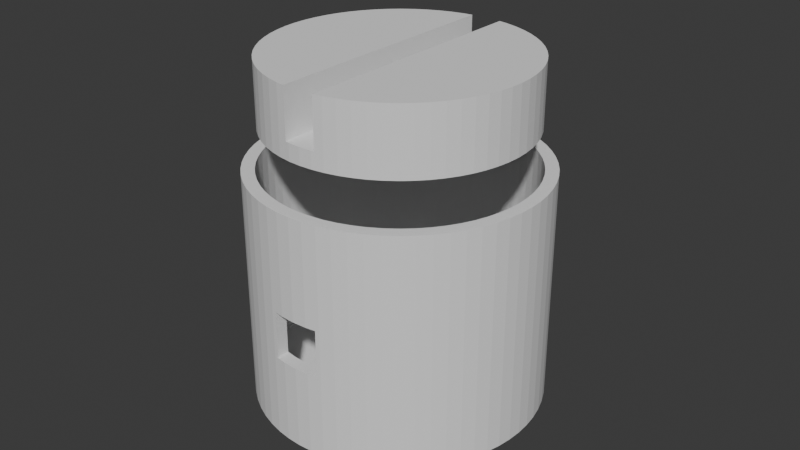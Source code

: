# Source: CoCoPlatformOutside.blend  (saved by Blender 4.1.24; exported with 4.5.12 LTS)
import bpy
from mathutils import Matrix  # noqa: F401  (used for matrix-valued properties, if any)

bpy.ops.wm.read_factory_settings(use_empty=True)
scene = bpy.context.scene
scene.name = 'Scene'

# ---- collections
col_collection = bpy.data.collections.new('Collection'); scene.collection.children.link(col_collection)

# ---- world
world_world = bpy.data.worlds.new('World'); scene.world = world_world
world_world.use_nodes = True; world_world.node_tree.nodes.clear()
_N = world_world.node_tree.nodes; _L = world_world.node_tree.links
n0 = _N.new('ShaderNodeOutputWorld'); n0.name = 'World Output'; n0.location = (300, 300)
n1 = _N.new('ShaderNodeBackground'); n1.name = 'Background'; n1.location = (10, 300)
n1.inputs[0].default_value = (0.05088, 0.05088, 0.05088, 1.0)
_L.new(n1.outputs[0], n0.inputs[0])
n0.is_active_output = True
world_world.color = (0.05088, 0.05088, 0.05088)
world_world.use_sun_shadow = False
world_world.sun_shadow_jitter_overblur = 0.0

# ---- meshes
me_004 = bpy.data.meshes.new('円柱.004')
me_004.from_pydata([(0.0, 0.015, 0.003), (0.00574, 0.01386, -0.003), (0.008334, 0.01247, -0.003), (0.01061, 0.01061, -0.003), (0.01247, 0.008334, -0.003), (0.01386, 0.00574, -0.003), (-0.0042, 0.0042, 0.001), (-0.0042, -0.0042, 0.001), (-0.0042, -0.0042, -0.003), (-0.0042, 0.0042, -0.003), (0.0042, -0.0042, 0.001), (0.01386, -0.00574, -0.003), (0.0042, 0.0042, 0.001), (0.0042, -0.0042, -0.003), (0.01247, -0.008334, -0.003), (0.0042, 0.0042, -0.003), (0.00084, 0.0042, 0.001), (0.01061, -0.01061, -0.003), (0.008334, -0.01247, -0.003), (-0.00084, -0.0042, 0.001), (0.00574, -0.01386, -0.003), (0.0, -0.015, 0.003), (-0.00574, -0.01386, -0.003), (-0.008334, -0.01247, -0.003), (-0.01061, -0.01061, -0.003), (-0.01247, -0.008334, -0.003), (-0.01386, -0.00574, -0.003), (-0.01386, 0.00574, -0.003), (-0.01247, 0.008334, -0.003), (-0.01061, 0.01061, -0.003), (-0.008334, 0.01247, -0.003), (-0.00574, 0.01386, -0.003), (0.0, 0.015, 0.001), (0.002926, 0.01471, 0.001), (0.0042, 0.01433, 0.001), (0.0042, 0.01433, -0.003), (0.01433, 0.0042, 0.001), (0.01471, 0.002926, 0.001), (0.01433, 0.0042, -0.003), (0.015, 0.0, 0.001), (0.01471, -0.002926, 0.001), (0.01433, -0.0042, 0.001), (0.01433, -0.0042, -0.003), (0.0042, -0.01433, 0.001), (0.0042, -0.01433, -0.003), (0.002926, -0.01471, 0.001), (0.0, -0.015, 0.001), (-0.002926, -0.01471, 0.001), (-0.0042, -0.01433, 0.001), (-0.0042, -0.01433, -0.003), (-0.01433, -0.0042, 0.001), (-0.01433, -0.0042, -0.003), (-0.01471, -0.002926, 0.001), (-0.015, 0.0, 0.001), (-0.01471, 0.002926, 0.001), (-0.01433, 0.0042, 0.001), (-0.01433, 0.0042, -0.003), (-0.0042, 0.01433, 0.001), (-0.0042, 0.01433, -0.003), (-0.002926, 0.01471, 0.001), (9.456e-09, 0.015, 0.003), (9.456e-09, 0.015, 0.003), (0.002926, 0.01471, 0.003), (0.00574, 0.01386, 0.003), (0.008334, 0.01247, 0.003), (0.01061, 0.01061, 0.003), (0.01247, 0.008334, 0.003), (0.01386, 0.00574, 0.003), (0.01471, 0.002926, 0.003), (0.015, 0.0, 0.003), (0.01471, -0.002926, 0.003), (0.01386, -0.00574, 0.003), (0.01247, -0.008334, 0.003), (0.01061, -0.01061, 0.003), (0.008334, -0.01247, 0.003), (0.00574, -0.01386, 0.003), (0.002926, -0.01471, 0.003), (9.456e-09, -0.015, 0.003), (9.456e-09, -0.015, 0.003), (-9.456e-09, -0.015, 0.003), (-9.456e-09, -0.015, 0.003), (-0.002926, -0.01471, 0.003), (-0.00574, -0.01386, 0.003), (-0.008334, -0.01247, 0.003), (-0.01061, -0.01061, 0.003), (-0.01247, -0.008334, 0.003), (-0.01386, -0.00574, 0.003), (-0.01471, -0.002926, 0.003), (-0.015, 0.0, 0.003), (-0.01471, 0.002926, 0.003), (-0.01386, 0.00574, 0.003), (-0.01247, 0.008334, 0.003), (-0.01061, 0.01061, 0.003), (-0.008334, 0.01247, 0.003), (-0.00574, 0.01386, 0.003), (-9.456e-09, 0.015, 0.003), (-0.002926, 0.01471, 0.003), (-9.456e-09, 0.015, 0.003), (0.0, 0.04, 0.002807), (0.003921, 0.03981, 0.002807), (0.007804, 0.03923, 0.002807), (0.007804, 0.03923, 0.02327), (0.01161, 0.03828, 0.002807), (0.01161, 0.03828, 0.02327), (0.01531, 0.03696, 0.002807), (0.01531, 0.03696, 0.02327), (0.01886, 0.03528, 0.002807), (0.01886, 0.03528, 0.02327), (0.02222, 0.03326, 0.002807), (0.02222, 0.03326, 0.02327), (0.02538, 0.03092, 0.002807), (0.02538, 0.03092, 0.02327), (0.02828, 0.02828, 0.002807), (0.02828, 0.02828, 0.02327), (0.03092, 0.02538, 0.002807), (0.03092, 0.02538, 0.02327), (0.03326, 0.02222, 0.002807), (0.03326, 0.02222, 0.02327), (0.03528, 0.01886, 0.002807), (0.03528, 0.01886, 0.02327), (0.03696, 0.01531, 0.002807), (0.03696, 0.01531, 0.02327), (0.03828, 0.01161, 0.002807), (0.03828, 0.01161, 0.02327), (0.03923, 0.007804, 0.002807), (0.03923, 0.007804, 0.02327), (0.03981, 0.003921, 0.002807), (0.03981, 0.003921, 0.02327), (0.04, 0.0, 0.002807), (0.04, 0.0, 0.02327), (0.03981, -0.003921, 0.002807), (0.03981, -0.003921, 0.02327), (0.03923, -0.007804, 0.002807), (0.03923, -0.007804, 0.02327), (0.03828, -0.01161, 0.002807), (0.03828, -0.01161, 0.02327), (0.03696, -0.01531, 0.002807), (0.03696, -0.01531, 0.02327), (0.03528, -0.01886, 0.002807), (0.03528, -0.01886, 0.02327), (0.03326, -0.02222, 0.002807), (0.03326, -0.02222, 0.02327), (0.03092, -0.02538, 0.002807), (0.03092, -0.02538, 0.02327), (0.02828, -0.02828, 0.002807), (0.02828, -0.02828, 0.02327), (0.02538, -0.03092, 0.002807), (0.02538, -0.03092, 0.02327), (0.02222, -0.03326, 0.002807), (0.02222, -0.03326, 0.02327), (0.01886, -0.03528, 0.002807), (0.01886, -0.03528, 0.02327), (0.01531, -0.03696, 0.002807), (0.01531, -0.03696, 0.02327), (0.01161, -0.03828, 0.002807), (0.01161, -0.03828, 0.02327), (0.007804, -0.03923, 0.002807), (0.007804, -0.03923, 0.02327), (0.003921, -0.03981, 0.002807), (0.0, -0.04, 0.002807), (-0.003921, -0.03981, 0.002807), (-0.007804, -0.03923, 0.002807), (-0.007804, -0.03923, 0.02327), (-0.01161, -0.03828, 0.002807), (-0.01161, -0.03828, 0.02327), (-0.01531, -0.03696, 0.002807), (-0.01531, -0.03696, 0.02327), (-0.01886, -0.03528, 0.002807), (-0.01886, -0.03528, 0.02327), (-0.02222, -0.03326, 0.002807), (-0.02222, -0.03326, 0.02327), (-0.02538, -0.03092, 0.002807), (-0.02538, -0.03092, 0.02327), (-0.02828, -0.02828, 0.002807), (-0.02828, -0.02828, 0.02327), (-0.03092, -0.02538, 0.002807), (-0.03092, -0.02538, 0.02327), (-0.03326, -0.02222, 0.002807), (-0.03326, -0.02222, 0.02327), (-0.03528, -0.01886, 0.002807), (-0.03528, -0.01886, 0.02327), (-0.03696, -0.01531, 0.002807), (-0.03696, -0.01531, 0.02327), (-0.03828, -0.01161, 0.002807), (-0.03828, -0.01161, 0.02327), (-0.03923, -0.007804, 0.002807), (-0.03923, -0.007804, 0.02327), (-0.03981, -0.003921, 0.002807), (-0.03981, -0.003921, 0.02327), (-0.04, 0.0, 0.002807), (-0.04, 0.0, 0.02327), (-0.03981, 0.003921, 0.002807), (-0.03981, 0.003921, 0.02327), (-0.03923, 0.007804, 0.002807), (-0.03923, 0.007804, 0.02327), (-0.03828, 0.01161, 0.002807), (-0.03828, 0.01161, 0.02327), (-0.03696, 0.01531, 0.002807), (-0.03696, 0.01531, 0.02327), (-0.03528, 0.01886, 0.002807), (-0.03528, 0.01886, 0.02327), (-0.03326, 0.02222, 0.002807), (-0.03326, 0.02222, 0.02327), (-0.03092, 0.02538, 0.002807), (-0.03092, 0.02538, 0.02327), (-0.02828, 0.02828, 0.002807), (-0.02828, 0.02828, 0.02327), (-0.02538, 0.03092, 0.002807), (-0.02538, 0.03092, 0.02327), (-0.02222, 0.03326, 0.002807), (-0.02222, 0.03326, 0.02327), (-0.01886, 0.03528, 0.002807), (-0.01886, 0.03528, 0.02327), (-0.01531, 0.03696, 0.002807), (-0.01531, 0.03696, 0.02327), (-0.01161, 0.03828, 0.002807), (-0.01161, 0.03828, 0.02327), (-0.007804, 0.03923, 0.002807), (-0.007804, 0.03923, 0.02327), (-0.003921, 0.03981, 0.002807), (0.005, 0.03965, 0.02327), (0.005, 0.03965, 0.008047), (0.005, -0.03965, 0.008047), (0.005, -0.03965, 0.02327), (-0.005, 0.03965, 0.02327), (-0.005, 0.03965, 0.008047), (-0.005, -0.03965, 0.02327), (-0.005, -0.03965, 0.008047), (0.003921, -0.03981, 0.008047), (0.0, -0.04, 0.008047), (-0.003921, -0.03981, 0.008047), (0.0, 0.04, 0.008047), (0.003921, 0.03981, 0.008047), (-0.003921, 0.03981, 0.008047)], [], [(33, 32, 0, 61, 60, 62), (1, 35, 34, 33, 62, 63), (2, 1, 63, 64), (3, 2, 64, 65), (66, 4, 3, 65), (67, 5, 4, 66), (68, 37, 36, 38, 5, 67), (69, 39, 37, 68), (70, 40, 39, 69), (71, 11, 42, 41, 40, 70), (72, 14, 11, 71), (73, 17, 14, 72), (74, 18, 17, 73), (75, 20, 18, 74), (76, 45, 43, 44, 20, 75), (21, 46, 45, 76, 77, 78), (81, 47, 46, 21, 80, 79), (82, 22, 49, 48, 47, 81), (83, 23, 22, 82), (84, 24, 23, 83), (25, 24, 84, 85), (26, 25, 85, 86), (52, 50, 51, 26, 86, 87), (53, 52, 87, 88), (54, 53, 88, 89), (27, 56, 55, 54, 89, 90), (28, 27, 90, 91), (29, 28, 91, 92), (30, 29, 92, 93), (31, 30, 93, 94), (61, 0, 95), (21, 78, 80), (59, 57, 58, 31, 94, 96), (95, 0, 32, 59, 96, 97), (15, 35, 1, 2, 3, 4, 5, 38), (20, 44, 13, 42, 11, 14, 17, 18), (26, 51, 8, 49, 22, 23, 24, 25), (31, 58, 9, 56, 27, 28, 29, 30), (58, 57, 6, 9), (8, 7, 48, 49), (43, 10, 13, 44), (15, 12, 34, 35), (48, 7, 19, 10, 43, 45, 46, 47), (57, 59, 32, 33, 34, 12, 16, 6), (16, 19, 7, 6), (19, 16, 12, 10), (38, 36, 12, 15), (9, 6, 55, 56), (50, 7, 8, 51), (13, 10, 41, 42), (54, 55, 6, 7, 50, 52, 53), (41, 10, 12, 36, 37, 39, 40), (21, 78, 77, 76, 75, 74, 73, 72, 71, 70, 69, 68, 67, 66, 65, 64, 63, 62, 60, 61, 0, 95, 97, 96, 94, 93, 92, 91, 90, 89, 88, 87, 86, 85, 84, 83, 82, 81, 79, 80), (98, 231, 232, 99), (99, 232, 221, 220, 101, 100), (100, 101, 103, 102), (102, 103, 105, 104), (104, 105, 107, 106), (106, 107, 109, 108), (108, 109, 111, 110), (110, 111, 113, 112), (112, 113, 115, 114), (114, 115, 117, 116), (116, 117, 119, 118), (118, 119, 121, 120), (120, 121, 123, 122), (122, 123, 125, 124), (124, 125, 127, 126), (126, 127, 129, 128), (128, 129, 131, 130), (130, 131, 133, 132), (132, 133, 135, 134), (134, 135, 137, 136), (136, 137, 139, 138), (138, 139, 141, 140), (140, 141, 143, 142), (142, 143, 145, 144), (144, 145, 147, 146), (146, 147, 149, 148), (148, 149, 151, 150), (150, 151, 153, 152), (152, 153, 155, 154), (154, 155, 157, 156), (156, 157, 223, 222, 228, 158), (158, 228, 229, 159), (159, 229, 230, 160), (160, 230, 227, 226, 162, 161), (161, 162, 164, 163), (163, 164, 166, 165), (165, 166, 168, 167), (167, 168, 170, 169), (169, 170, 172, 171), (171, 172, 174, 173), (173, 174, 176, 175), (175, 176, 178, 177), (177, 178, 180, 179), (179, 180, 182, 181), (181, 182, 184, 183), (183, 184, 186, 185), (185, 186, 188, 187), (187, 188, 190, 189), (189, 190, 192, 191), (191, 192, 194, 193), (193, 194, 196, 195), (195, 196, 198, 197), (197, 198, 200, 199), (199, 200, 202, 201), (201, 202, 204, 203), (203, 204, 206, 205), (205, 206, 208, 207), (207, 208, 210, 209), (209, 210, 212, 211), (211, 212, 214, 213), (213, 214, 216, 215), (215, 216, 218, 217), (217, 218, 224, 225, 233, 219), (219, 233, 231, 98), (98, 99, 100, 102, 104, 106, 108, 110, 112, 114, 116, 118, 120, 122, 124, 126, 128, 130, 132, 134, 136, 138, 140, 142, 144, 146, 148, 150, 152, 154, 156, 158, 159, 160, 161, 163, 165, 167, 169, 171, 173, 175, 177, 179, 181, 183, 185, 187, 189, 191, 193, 195, 197, 199, 201, 203, 205, 207, 209, 211, 213, 215, 217, 219), (221, 222, 223, 220), (227, 225, 224, 226), (225, 227, 230, 229, 228, 222, 221, 232, 231, 233), (220, 223, 157, 155, 153, 151, 149, 147, 145, 143, 141, 139, 137, 135, 133, 131, 129, 127, 125, 123, 121, 119, 117, 115, 113, 111, 109, 107, 105, 103, 101), (226, 224, 218, 216, 214, 212, 210, 208, 206, 204, 202, 200, 198, 196, 194, 192, 190, 188, 186, 184, 182, 180, 178, 176, 174, 172, 170, 168, 166, 164, 162)])
_uv = me_004.uv_layers.new(name='UVマップ')
_uv.uv.foreach_set('vector', [0.9688, 0.8333, 1.0, 0.8333, 1.0, 1.0, 1.0, 1.0, 1.0, 1.0, 0.9688, 1.0, 0.9375, 0.5, 0.9546, 0.5, 0.9546, 0.8333, 0.9688, 0.8333, 0.9688, 1.0, 0.9375, 1.0, 0.9062, 0.5, 0.9375, 0.5, 0.9375, 1.0, 0.9062, 1.0, 0.875, 0.5, 0.9062, 0.5, 0.9062, 1.0, 0.875, 1.0, 0.8438, 1.0, 0.8438, 0.5, 0.875, 0.5, 0.875, 1.0, 0.8125, 1.0, 0.8125, 0.5, 0.8438, 0.5, 0.8438, 1.0, 0.7812, 1.0, 0.7812, 0.8333, 0.7954, 0.8333, 0.7954, 0.5, 0.8125, 0.5, 0.8125, 1.0, 0.75, 1.0, 0.75, 0.8333, 0.7812, 0.8333, 0.7812, 1.0, 0.7188, 1.0, 0.7188, 0.8333, 0.75, 0.8333, 0.75, 1.0, 0.6875, 1.0, 0.6875, 0.5, 0.7046, 0.5, 0.7046, 0.8333, 0.7188, 0.8333, 0.7188, 1.0, 0.6562, 1.0, 0.6562, 0.5, 0.6875, 0.5, 0.6875, 1.0, 0.625, 1.0, 0.625, 0.5, 0.6562, 0.5, 0.6562, 1.0, 0.5938, 1.0, 0.5938, 0.5, 0.625, 0.5, 0.625, 1.0, 0.5625, 1.0, 0.5625, 0.5, 0.5938, 0.5, 0.5938, 1.0, 0.5312, 1.0, 0.5312, 0.8333, 0.5454, 0.8333, 0.5454, 0.5, 0.5625, 0.5, 0.5625, 1.0, 0.5, 1.0, 0.5, 0.8333, 0.5312, 0.8333, 0.5312, 1.0, 0.5, 1.0, 0.5, 1.0, 0.4688, 1.0, 0.4688, 0.8333, 0.5, 0.8333, 0.5, 1.0, 0.5, 1.0, 0.5, 1.0, 0.4375, 1.0, 0.4375, 0.5, 0.4546, 0.5, 0.4546, 0.8333, 0.4688, 0.8333, 0.4688, 1.0, 0.4062, 1.0, 0.4062, 0.5, 0.4375, 0.5, 0.4375, 1.0, 0.375, 1.0, 0.375, 0.5, 0.4062, 0.5, 0.4062, 1.0, 0.3438, 0.5, 0.375, 0.5, 0.375, 1.0, 0.3438, 1.0, 0.3125, 0.5, 0.3438, 0.5, 0.3438, 1.0, 0.3125, 1.0, 0.2812, 0.8333, 0.2954, 0.8333, 0.2954, 0.5, 0.3125, 0.5, 0.3125, 1.0, 0.2812, 1.0, 0.25, 0.8333, 0.2812, 0.8333, 0.2812, 1.0, 0.25, 1.0, 0.2188, 0.8333, 0.25, 0.8333, 0.25, 1.0, 0.2188, 1.0, 0.1875, 0.5, 0.2046, 0.5, 0.2046, 0.8333, 0.2188, 0.8333, 0.2188, 1.0, 0.1875, 1.0, 0.1562, 0.5, 0.1875, 0.5, 0.1875, 1.0, 0.1562, 1.0, 0.125, 0.5, 0.1562, 0.5, 0.1562, 1.0, 0.125, 1.0, 0.09375, 0.5, 0.125, 0.5, 0.125, 1.0, 0.09375, 1.0, 0.0625, 0.5, 0.09375, 0.5, 0.09375, 1.0, 0.0625, 1.0, 0.25, 0.49, 0.25, 0.49, 0.25, 0.49, 0.25, 0.01, 0.25, 0.01, 0.25, 0.01, 0.03125, 0.8333, 0.04539, 0.8333, 0.04539, 0.5, 0.0625, 0.5, 0.0625, 1.0, 0.03125, 1.0, 9.872e-08, 1.0, 0.0, 1.0, 0.0, 0.8333, 0.03125, 0.8333, 0.03125, 1.0, 9.872e-08, 1.0, 0.8172, 0.3172, 0.8172, 0.4792, 0.8418, 0.4717, 0.8833, 0.4496, 0.9197, 0.4197, 0.9496, 0.3833, 0.9717, 0.3418, 0.9792, 0.3172, 0.8418, 0.02827, 0.8172, 0.02079, 0.8172, 0.1828, 0.9792, 0.1828, 0.9717, 0.1582, 0.9496, 0.1167, 0.9197, 0.08029, 0.8833, 0.05045, 0.5283, 0.1582, 0.5208, 0.1828, 0.6828, 0.1828, 0.6828, 0.02079, 0.6582, 0.02827, 0.6167, 0.05045, 0.5803, 0.08029, 0.5504, 0.1167, 0.6582, 0.4717, 0.6828, 0.4792, 0.6828, 0.3172, 0.5208, 0.3172, 0.5283, 0.3418, 0.5504, 0.3833, 0.5803, 0.4197, 0.6167, 0.4496, 0.375, 0.2103, 0.625, 0.2103, 0.625, 0.15, 0.375, 0.15, 0.375, 0.1, 0.625, 0.1, 0.625, 0.03973, 0.375, 0.03973, 0.625, 0.7103, 0.625, 0.65, 0.375, 0.65, 0.375, 0.7103, 0.375, 0.6, 0.625, 0.6, 0.625, 0.5397, 0.375, 0.5397, 0.875, 0.7103, 0.875, 0.65, 0.775, 0.65, 0.625, 0.65, 0.625, 0.7103, 0.6629, 0.7126, 0.75, 0.7143, 0.8371, 0.7126, 0.875, 0.5397, 0.8371, 0.5374, 0.75, 0.5357, 0.6629, 0.5374, 0.625, 0.5397, 0.625, 0.6, 0.725, 0.6, 0.875, 0.6, 0.725, 0.6, 0.775, 0.65, 0.875, 0.65, 0.875, 0.6, 0.775, 0.65, 0.725, 0.6, 0.625, 0.6, 0.625, 0.65, 0.375, 0.4603, 0.625, 0.4603, 0.625, 0.4, 0.375, 0.4, 0.375, 0.35, 0.625, 0.35, 0.625, 0.2897, 0.375, 0.2897, 0.625, 0.9603, 0.625, 0.9, 0.375, 0.9, 0.375, 0.9603, 0.375, 0.85, 0.625, 0.85, 0.625, 0.7897, 0.375, 0.7897, 0.8376, 0.5379, 0.8353, 0.5, 0.775, 0.5, 0.775, 0.75, 0.8353, 0.75, 0.8376, 0.7121, 0.8393, 0.625, 0.6647, 0.75, 0.725, 0.75, 0.725, 0.5, 0.6647, 0.5, 0.6624, 0.5379, 0.6607, 0.625, 0.6624, 0.7121, 0.0, 0.0, 0.0, 0.0, 0.0, 0.0, 0.0, 0.0, 0.0, 0.0, 0.0, 0.0, 0.0, 0.0, 0.0, 0.0, 0.0, 0.0, 0.0, 0.0, 0.0, 0.0, 0.0, 0.0, 0.0, 0.0, 0.0, 0.0, 0.0, 0.0, 0.0, 0.0, 0.0, 0.0, 0.0, 0.0, 0.0, 0.0, 0.0, 0.0, 0.0, 0.0, 0.0, 0.0, 0.0, 0.0, 0.0, 0.0, 0.0, 0.0, 0.0, 0.0, 0.0, 0.0, 0.0, 0.0, 0.0, 0.0, 0.0, 0.0, 0.0, 0.0, 0.0, 0.0, 0.0, 0.0, 0.0, 0.0, 0.0, 0.0, 0.0, 0.0, 0.0, 0.0, 0.0, 0.0, 0.0, 0.0, 0.0, 0.0, 0.0, 0.0, 0.0, 0.0, 0.0, 0.0, 0.0, 0.0, 0.0, 0.0, 0.0, 0.0, 0.0, 0.0, 0.0, 0.0, 0.0, 0.0, 0.0, 0.0, 0.0, 0.0, 0.0, 0.0, 0.0, 0.0, 0.0, 0.0, 0.0, 0.0, 0.0, 0.0, 0.0, 0.0, 0.0, 0.0, 0.0, 0.0, 0.0, 0.0, 0.0, 0.0, 0.0, 0.0, 0.0, 0.0, 0.0, 0.0, 0.0, 0.0, 0.0, 0.0, 0.0, 0.0, 0.0, 0.0, 0.0, 0.0, 0.0, 0.0, 0.0, 0.0, 0.0, 0.0, 0.0, 0.0, 0.0, 0.0, 0.0, 0.0, 0.0, 0.0, 0.0, 0.0, 0.0, 0.0, 0.0, 0.0, 0.0, 0.0, 0.0, 0.0, 0.0, 0.0, 0.0, 0.0, 0.0, 0.0, 0.0, 0.0, 0.0, 0.0, 0.0, 0.0, 0.0, 0.0, 0.0, 0.0, 0.0, 0.0, 0.0, 0.0, 0.0, 0.0, 0.0, 0.0, 0.0, 0.0, 0.0, 0.0, 0.0, 0.0, 0.0, 0.0, 0.0, 0.0, 0.0, 0.0, 0.0, 0.0, 0.0, 0.0, 0.0, 0.0, 0.0, 0.0, 0.0, 0.0, 0.0, 0.0, 0.0, 0.0, 0.0, 0.0, 0.0, 0.0, 0.0, 0.0, 0.0, 0.0, 0.0, 0.0, 0.0, 0.0, 0.0, 0.0, 0.0, 0.0, 0.0, 0.0, 0.0, 0.0, 0.0, 0.0, 0.0, 0.0, 0.0, 0.0, 0.0, 0.0, 0.0, 0.0, 0.0, 0.0, 0.0, 0.0, 0.0, 0.0, 0.0, 0.0, 0.0, 0.0, 0.0, 0.0, 0.0, 0.0, 0.0, 0.0, 0.0, 0.0, 0.0, 0.0, 0.0, 0.0, 0.0, 0.0, 0.0, 0.0, 0.0, 0.0, 0.0, 0.0, 0.0, 0.0, 0.0, 0.0, 0.0, 0.0, 0.0, 0.0, 0.0, 0.0, 0.0, 0.0, 0.0, 0.0, 0.0, 0.0, 0.0, 0.0, 0.0, 0.0, 0.0, 0.0, 0.0, 0.0, 0.0, 0.0, 0.0, 0.0, 0.0, 0.0, 0.0, 0.0, 0.0, 0.0, 0.0, 0.0, 0.0, 0.0, 0.0, 0.0, 0.0, 0.0, 0.0, 0.0, 0.0, 0.0, 0.0, 0.0, 0.0, 0.0, 0.0, 0.0, 0.0, 0.0, 0.0, 0.0, 0.0, 0.0, 0.0, 0.0, 0.0, 0.0, 0.0, 0.0, 0.0, 0.0, 0.0, 0.0, 0.0, 0.0, 0.0, 0.0, 0.0, 0.0, 0.0, 0.0, 0.0, 0.0, 0.0, 0.0, 0.0, 0.0, 0.0, 0.0, 0.0, 0.0, 0.0, 0.0, 0.0, 0.0, 0.0, 0.0, 0.0, 0.0, 0.0, 0.0, 0.0, 0.0, 0.0, 0.0, 0.0, 0.0, 0.0, 0.0, 0.0, 0.0, 0.0, 0.0, 0.0, 0.0, 0.0, 0.0, 0.0, 0.0, 0.0, 0.0, 0.0, 0.0, 0.0, 0.0, 0.0, 0.0, 0.0, 0.0, 0.0, 0.0, 0.0, 0.0, 0.0, 0.0, 0.0, 0.0, 0.0, 0.0, 0.0, 0.0, 0.0, 0.0, 0.0, 0.0, 0.0, 0.0, 0.0, 0.0, 0.0, 0.0, 0.0, 0.0, 0.0, 0.0, 0.0, 0.0, 0.0, 0.0, 0.0, 0.0, 0.0, 0.0, 0.0, 0.0, 0.0, 0.0, 0.0, 0.0, 0.0, 0.0, 0.0, 0.0, 0.0, 0.0, 0.0, 0.0, 0.0, 0.0, 0.0, 0.0, 0.0, 0.0, 0.0, 0.0, 0.0, 0.0, 0.0, 0.0, 0.0, 0.0, 0.0, 0.0, 0.0, 0.0, 0.0, 0.0, 0.0, 0.0, 0.0, 0.0, 0.0, 0.0, 0.0, 0.0, 0.0, 0.0, 0.0, 0.0, 0.0, 0.0, 0.0, 0.0, 0.0, 0.0, 0.0, 0.0, 0.0, 0.0, 0.0, 0.0, 0.0, 0.0, 0.0, 0.0, 0.0, 0.0, 0.0, 0.0, 0.0, 0.0, 0.0, 0.0, 0.0, 0.0, 0.0, 0.0, 0.0, 0.0, 0.0, 0.0, 0.0, 0.0, 0.0, 0.0, 0.0, 0.0, 0.0, 0.0, 0.0, 0.0, 0.0, 0.0, 0.0, 0.0, 0.0, 0.0, 0.0, 0.0, 0.0, 0.0, 0.0, 0.0, 0.0, 0.0, 0.0, 0.0, 0.0, 0.0, 0.0, 0.0, 0.0, 0.0, 0.0, 0.0, 0.0, 0.0, 0.0, 0.0, 0.0, 0.0, 0.0, 0.0, 0.0, 0.0, 0.0, 0.0, 0.0, 0.0, 0.0, 0.0, 0.0, 0.0, 0.0, 0.0, 0.0, 0.0, 0.0, 0.0, 0.0, 0.0, 0.0, 0.0, 0.0, 0.0, 0.0, 0.0, 0.0, 0.0, 0.0, 0.0, 0.0, 0.0, 0.0, 0.0, 0.0, 0.0, 0.0, 0.0, 0.0, 0.0, 0.0, 0.0, 0.0, 0.0, 0.0, 0.0, 0.0, 0.0, 0.0, 0.0, 0.0, 0.0, 0.0, 0.0, 0.0, 0.0, 0.0, 0.0, 0.0, 0.0, 0.0, 0.0, 0.0, 0.0, 0.0, 0.0, 0.0, 0.0, 0.0, 0.0, 0.0, 0.0, 0.0, 0.0, 0.0, 0.0, 0.0, 0.0, 0.0, 0.0, 0.0, 0.0, 0.0, 0.0, 0.0, 0.0, 0.0, 0.0, 0.0, 0.0, 0.0, 0.0, 0.0, 0.0, 0.0, 0.0, 0.0, 0.0, 0.0, 0.0, 0.0, 0.0, 0.0, 0.0, 0.0, 0.0, 0.0, 0.0, 0.0, 0.0, 0.0, 0.0, 0.0, 0.0, 0.0, 0.0, 0.0, 0.0, 0.0, 0.0, 0.0, 0.0, 0.0, 0.0, 0.0, 0.0, 0.0, 0.0, 0.0, 0.0, 0.0, 0.0, 0.0, 0.0, 0.0, 0.0, 0.0, 0.0, 0.0, 0.0, 0.0, 0.0, 0.0, 0.0, 0.0, 0.0, 0.0, 0.0, 0.0, 0.0, 0.0, 0.0, 0.0, 0.0, 0.0, 0.0, 0.0, 0.0, 0.0, 0.0, 0.0, 0.0, 0.0, 0.0, 0.0, 0.0, 0.0, 0.0, 0.0, 0.0, 0.0, 0.0, 0.0, 0.0, 0.0, 0.0, 0.0, 0.0, 0.0, 0.0, 0.0, 0.0, 0.0, 0.0, 0.0, 0.0, 0.0, 0.0, 0.375, 0.5218, 0.375, 0.7282, 0.5, 0.7282, 0.5, 0.5218, 0.375, 0.02175, 0.375, 0.2282, 0.5, 0.2282, 0.5, 0.02175, 0.125, 0.5218, 0.125, 0.7282, 0.152, 0.7287, 0.25, 0.7292, 0.348, 0.7287, 0.375, 0.7282, 0.375, 0.5218, 0.348, 0.5213, 0.25, 0.5208, 0.152, 0.5213, 0.0, 0.0, 0.0, 0.0, 0.0, 0.0, 0.0, 0.0, 0.0, 0.0, 0.0, 0.0, 0.0, 0.0, 0.0, 0.0, 0.0, 0.0, 0.0, 0.0, 0.0, 0.0, 0.0, 0.0, 0.0, 0.0, 0.0, 0.0, 0.0, 0.0, 0.0, 0.0, 0.0, 0.0, 0.0, 0.0, 0.0, 0.0, 0.0, 0.0, 0.0, 0.0, 0.0, 0.0, 0.0, 0.0, 0.0, 0.0, 0.0, 0.0, 0.0, 0.0, 0.0, 0.0, 0.0, 0.0, 0.0, 0.0, 0.0, 0.0, 0.0, 0.0, 0.0, 0.0, 0.0, 0.0, 0.0, 0.0, 0.0, 0.0, 0.0, 0.0, 0.0, 0.0, 0.0, 0.0, 0.0, 0.0, 0.0, 0.0, 0.0, 0.0, 0.0, 0.0, 0.0, 0.0, 0.0, 0.0, 0.0, 0.0, 0.0, 0.0, 0.0, 0.0, 0.0, 0.0, 0.0, 0.0, 0.0, 0.0, 0.0, 0.0, 0.0, 0.0, 0.0, 0.0, 0.0, 0.0, 0.0, 0.0, 0.0, 0.0, 0.0, 0.0, 0.0, 0.0, 0.0, 0.0, 0.0, 0.0, 0.0, 0.0, 0.0, 0.0])
me_004.remesh_voxel_size = 0.5
me_004.update()
me_002 = bpy.data.meshes.new('円柱.002')
me_002.from_pydata([(0.0, 0.045, 0.0), (0.0, 0.041, 0.005), (0.0, 0.045, 0.07), (0.0, 0.041, 0.07), (0.004411, 0.04478, 0.0), (0.004019, 0.0408, 0.005), (0.004411, 0.04478, 0.07), (0.004019, 0.0408, 0.07), (0.008779, 0.04414, 0.0), (0.007999, 0.04021, 0.005), (0.008779, 0.04414, 0.07), (0.007999, 0.04021, 0.07), (0.01306, 0.04306, 0.0), (0.0119, 0.03923, 0.005), (0.01306, 0.04306, 0.07), (0.0119, 0.03923, 0.07), (0.01722, 0.04157, 0.0), (0.01569, 0.03788, 0.005), (0.01722, 0.04157, 0.07), (0.01569, 0.03788, 0.07), (0.01933, 0.03616, 0.005), (0.02121, 0.03969, 0.0), (0.01933, 0.03616, 0.07), (0.02121, 0.03969, 0.07), (0.025, 0.03742, 0.0), (0.02278, 0.03409, 0.005), (0.02278, 0.03409, 0.07), (0.025, 0.03742, 0.07), (0.02855, 0.03479, 0.0), (0.02601, 0.03169, 0.005), (0.02601, 0.03169, 0.07), (0.02855, 0.03479, 0.07), (0.02899, 0.02899, 0.005), (0.03182, 0.03182, 0.0), (0.02899, 0.02899, 0.07), (0.03182, 0.03182, 0.07), (0.03169, 0.02601, 0.005), (0.03479, 0.02855, 0.0), (0.03169, 0.02601, 0.07), (0.03479, 0.02855, 0.07), (0.03409, 0.02278, 0.005), (0.03742, 0.025, 0.0), (0.03409, 0.02278, 0.07), (0.03742, 0.025, 0.07), (0.03616, 0.01933, 0.005), (0.03969, 0.02121, 0.0), (0.03969, 0.02121, 0.07), (0.03616, 0.01933, 0.07), (0.03788, 0.01569, 0.005), (0.04157, 0.01722, 0.0), (0.04157, 0.01722, 0.07), (0.03788, 0.01569, 0.07), (0.03923, 0.0119, 0.005), (0.04306, 0.01306, 0.0), (0.03923, 0.0119, 0.07), (0.04306, 0.01306, 0.07), (0.04021, 0.007999, 0.005), (0.04414, 0.008779, 0.0), (0.04021, 0.007999, 0.07), (0.04414, 0.008779, 0.07), (0.0408, 0.004019, 0.005), (0.04478, 0.004411, 0.0), (0.0408, 0.004019, 0.07), (0.04478, 0.004411, 0.07), (0.041, 0.0, 0.005), (0.045, 0.0, 0.0), (0.041, 0.0, 0.07), (0.045, 0.0, 0.07), (0.0408, -0.004019, 0.005), (0.04478, -0.004411, 0.0), (0.0408, -0.004019, 0.07), (0.04478, -0.004411, 0.07), (0.04021, -0.007999, 0.005), (0.04414, -0.008779, 0.0), (0.04021, -0.007999, 0.07), (0.04414, -0.008779, 0.07), (0.03923, -0.0119, 0.005), (0.04306, -0.01306, 0.0), (0.03923, -0.0119, 0.07), (0.04306, -0.01306, 0.07), (0.03788, -0.01569, 0.005), (0.04157, -0.01722, 0.0), (0.03788, -0.01569, 0.07), (0.04157, -0.01722, 0.07), (0.03616, -0.01933, 0.005), (0.03969, -0.02121, 0.0), (0.03616, -0.01933, 0.07), (0.03969, -0.02121, 0.07), (0.03409, -0.02278, 0.005), (0.03742, -0.025, 0.0), (0.03742, -0.025, 0.07), (0.03409, -0.02278, 0.07), (0.03479, -0.02855, 0.0), (0.03169, -0.02601, 0.005), (0.03169, -0.02601, 0.07), (0.03479, -0.02855, 0.07), (0.02899, -0.02899, 0.005), (0.03182, -0.03182, 0.0), (0.02899, -0.02899, 0.07), (0.03182, -0.03182, 0.07), (0.02855, -0.03479, 0.0), (0.02601, -0.03169, 0.005), (0.02601, -0.03169, 0.07), (0.02855, -0.03479, 0.07), (0.02278, -0.03409, 0.005), (0.025, -0.03742, 0.0), (0.02278, -0.03409, 0.07), (0.025, -0.03742, 0.07), (0.01933, -0.03616, 0.005), (0.02121, -0.03969, 0.0), (0.01933, -0.03616, 0.07), (0.02121, -0.03969, 0.07), (0.01569, -0.03788, 0.005), (0.01722, -0.04157, 0.0), (0.01569, -0.03788, 0.07), (0.01722, -0.04157, 0.07), (0.0119, -0.03923, 0.005), (0.01306, -0.04306, 0.0), (0.0119, -0.03923, 0.07), (0.01306, -0.04306, 0.07), (0.008779, -0.04414, 0.0), (0.007999, -0.04021, 0.005), (0.008779, -0.04414, 0.07), (0.007999, -0.04021, 0.07), (0.004019, -0.0408, 0.005), (0.004411, -0.04478, 0.0), (0.004019, -0.0408, 0.07), (0.004411, -0.04478, 0.07), (0.0, -0.041, 0.005), (0.0, -0.045, 0.0), (0.0, -0.041, 0.07), (0.0, -0.045, 0.07), (-0.004019, -0.0408, 0.005), (-0.004411, -0.04478, 0.0), (-0.004411, -0.04478, 0.07), (-0.004019, -0.0408, 0.07), (-0.008779, -0.04414, 0.0), (-0.007999, -0.04021, 0.005), (-0.007999, -0.04021, 0.07), (-0.008779, -0.04414, 0.07), (-0.01306, -0.04306, 0.0), (-0.0119, -0.03923, 0.005), (-0.0119, -0.03923, 0.07), (-0.01306, -0.04306, 0.07), (-0.01722, -0.04157, 0.0), (-0.01569, -0.03788, 0.005), (-0.01569, -0.03788, 0.07), (-0.01722, -0.04157, 0.07), (-0.02121, -0.03969, 0.0), (-0.01933, -0.03616, 0.005), (-0.01933, -0.03616, 0.07), (-0.02121, -0.03969, 0.07), (-0.025, -0.03742, 0.0), (-0.02278, -0.03409, 0.005), (-0.02278, -0.03409, 0.07), (-0.025, -0.03742, 0.07), (-0.02855, -0.03479, 0.0), (-0.02601, -0.03169, 0.005), (-0.02601, -0.03169, 0.07), (-0.02855, -0.03479, 0.07), (-0.03182, -0.03182, 0.0), (-0.02899, -0.02899, 0.005), (-0.02899, -0.02899, 0.07), (-0.03182, -0.03182, 0.07), (-0.03479, -0.02855, 0.0), (-0.03169, -0.02601, 0.005), (-0.03169, -0.02601, 0.07), (-0.03479, -0.02855, 0.07), (-0.03742, -0.025, 0.0), (-0.03409, -0.02278, 0.005), (-0.03409, -0.02278, 0.07), (-0.03742, -0.025, 0.07), (-0.03616, -0.01933, 0.005), (-0.03969, -0.02121, 0.0), (-0.03616, -0.01933, 0.07), (-0.03969, -0.02121, 0.07), (-0.03788, -0.01569, 0.005), (-0.04157, -0.01722, 0.0), (-0.03788, -0.01569, 0.07), (-0.04157, -0.01722, 0.07), (-0.04306, -0.01306, 0.0), (-0.03923, -0.0119, 0.005), (-0.04306, -0.01306, 0.07), (-0.03923, -0.0119, 0.07), (-0.04414, -0.008779, 0.0), (-0.04021, -0.007999, 0.005), (-0.04414, -0.008779, 0.07), (-0.04021, -0.007999, 0.07), (-0.04478, -0.004411, 0.0), (-0.0408, -0.004019, 0.005), (-0.04478, -0.004411, 0.07), (-0.0408, -0.004019, 0.07), (-0.045, 0.0, 0.0), (-0.041, 0.0, 0.005), (-0.045, 0.0, 0.07), (-0.041, 0.0, 0.07), (-0.04478, 0.004411, 0.0), (-0.0408, 0.004019, 0.005), (-0.04478, 0.004411, 0.07), (-0.0408, 0.004019, 0.07), (-0.04414, 0.008779, 0.0), (-0.04021, 0.007999, 0.005), (-0.04021, 0.007999, 0.07), (-0.04414, 0.008779, 0.07), (-0.03923, 0.0119, 0.005), (-0.04306, 0.01306, 0.0), (-0.03923, 0.0119, 0.07), (-0.04306, 0.01306, 0.07), (-0.03788, 0.01569, 0.005), (-0.04157, 0.01722, 0.0), (-0.03788, 0.01569, 0.07), (-0.04157, 0.01722, 0.07), (-0.03616, 0.01933, 0.005), (-0.03969, 0.02121, 0.0), (-0.03616, 0.01933, 0.07), (-0.03969, 0.02121, 0.07), (-0.03409, 0.02278, 0.005), (-0.03742, 0.025, 0.0), (-0.03409, 0.02278, 0.07), (-0.03742, 0.025, 0.07), (-0.03479, 0.02855, 0.0), (-0.03169, 0.02601, 0.005), (-0.03479, 0.02855, 0.07), (-0.03169, 0.02601, 0.07), (-0.03182, 0.03182, 0.0), (-0.02899, 0.02899, 0.005), (-0.03182, 0.03182, 0.07), (-0.02899, 0.02899, 0.07), (-0.02855, 0.03479, 0.0), (-0.02601, 0.03169, 0.005), (-0.02855, 0.03479, 0.07), (-0.02601, 0.03169, 0.07), (-0.02278, 0.03409, 0.005), (-0.025, 0.03742, 0.0), (-0.025, 0.03742, 0.07), (-0.02278, 0.03409, 0.07), (-0.02121, 0.03969, 0.0), (-0.01933, 0.03616, 0.005), (-0.02121, 0.03969, 0.07), (-0.01933, 0.03616, 0.07), (-0.01722, 0.04157, 0.0), (-0.01569, 0.03788, 0.005), (-0.01722, 0.04157, 0.07), (-0.01569, 0.03788, 0.07), (-0.01306, 0.04306, 0.0), (-0.0119, 0.03923, 0.005), (-0.01306, 0.04306, 0.07), (-0.0119, 0.03923, 0.07), (-0.008779, 0.04414, 0.0), (-0.007999, 0.04021, 0.005), (-0.007999, 0.04021, 0.07), (-0.008779, 0.04414, 0.07), (-0.004411, 0.04478, 0.0), (-0.004019, 0.0408, 0.005), (-0.004019, 0.0408, 0.07), (-0.004411, 0.04478, 0.07), (0.0075, -0.04433, 0.03955), (0.0075, -0.04433, 0.02516), (0.004411, -0.04478, 0.02516), (0.004411, -0.04478, 0.03955), (0.0, -0.045, 0.02516), (0.0, -0.045, 0.03955), (-0.004411, -0.04478, 0.02516), (-0.004411, -0.04478, 0.03955), (-0.0075, -0.04433, 0.02516), (-0.0075, -0.04433, 0.03955), (0.0075, -0.04029, 0.03955), (0.0075, -0.04029, 0.02516), (0.004019, -0.0408, 0.02516), (0.004019, -0.0408, 0.03955), (0.0, -0.041, 0.02516), (0.0, -0.041, 0.03955), (-0.004019, -0.0408, 0.02516), (-0.004019, -0.0408, 0.03955), (-0.0075, -0.04029, 0.02516), (-0.0075, -0.04029, 0.03955)], [], [(0, 2, 6, 4), (4, 6, 10, 8), (8, 10, 14, 12), (12, 14, 18, 16), (16, 18, 23, 21), (21, 23, 27, 24), (24, 27, 31, 28), (28, 31, 35, 33), (33, 35, 39, 37), (37, 39, 43, 41), (41, 43, 46, 45), (45, 46, 50, 49), (49, 50, 55, 53), (53, 55, 59, 57), (57, 59, 63, 61), (61, 63, 67, 65), (65, 67, 71, 69), (69, 71, 75, 73), (73, 75, 79, 77), (77, 79, 83, 81), (81, 83, 87, 85), (85, 87, 90, 89), (89, 90, 95, 92), (92, 95, 99, 97), (97, 99, 103, 100), (100, 103, 107, 105), (105, 107, 111, 109), (109, 111, 115, 113), (113, 115, 119, 117), (117, 119, 122, 120), (258, 125, 120, 122, 127, 259, 256, 257), (259, 127, 131, 261), (260, 129, 125, 258), (261, 131, 134, 263), (262, 133, 129, 260), (263, 134, 139, 136, 133, 262, 264, 265), (136, 139, 143, 140), (140, 143, 147, 144), (144, 147, 151, 148), (148, 151, 155, 152), (152, 155, 159, 156), (156, 159, 163, 160), (160, 163, 167, 164), (164, 167, 171, 168), (168, 171, 175, 173), (173, 175, 179, 177), (177, 179, 182, 180), (180, 182, 186, 184), (184, 186, 190, 188), (188, 190, 194, 192), (192, 194, 198, 196), (196, 198, 203, 200), (200, 203, 207, 205), (205, 207, 211, 209), (209, 211, 215, 213), (213, 215, 219, 217), (217, 219, 222, 220), (220, 222, 226, 224), (224, 226, 230, 228), (228, 230, 234, 233), (233, 234, 238, 236), (236, 238, 242, 240), (240, 242, 246, 244), (244, 246, 251, 248), (179, 175, 171, 170, 174, 178, 183, 187, 191, 195, 199, 202, 206, 210, 214, 218, 223, 227, 231, 235, 234, 230, 226, 222, 219, 215, 211, 207, 203, 198, 194, 190, 186, 182), (27, 23, 18, 14, 10, 6, 2, 255, 251, 246, 242, 238, 234, 235, 239, 243, 247, 250, 254, 3, 7, 11, 15, 19, 22, 26, 30, 34, 38, 42, 47, 51, 54, 58, 62, 66, 70, 74, 78, 82, 86, 91, 94, 98, 102, 106, 110, 114, 118, 123, 126, 130, 135, 138, 142, 146, 150, 154, 158, 162, 166, 170, 171, 167, 163, 159, 155, 151, 147, 143, 139, 134, 131, 127, 122, 119, 115, 111, 107, 103, 99, 95, 90, 87, 83, 79, 75, 71, 67, 63, 59, 55, 50, 46, 43, 39, 35, 31), (248, 251, 255, 252), (252, 255, 2, 0), (248, 252, 0, 4, 8, 12, 16, 21, 24, 28, 33, 37, 41, 45, 49, 53, 57, 61, 65, 69, 73, 77, 81, 85, 89, 92, 97, 100, 105, 109, 113, 117, 120, 125, 129, 133, 136, 140, 144, 148, 152, 156, 160, 164, 168, 173, 177, 180, 184, 188, 192, 196, 200, 205, 209, 213, 217, 220, 224, 228, 233, 236, 240, 244), (3, 1, 5, 7), (7, 5, 9, 11), (11, 9, 13, 15), (15, 13, 17, 19), (19, 17, 20, 22), (22, 20, 25, 26), (26, 25, 29, 30), (30, 29, 32, 34), (38, 34, 32, 36), (42, 38, 36, 40), (47, 42, 40, 44), (51, 47, 44, 48), (54, 51, 48, 52), (58, 54, 52, 56), (62, 58, 56, 60), (66, 62, 60, 64), (64, 68, 70, 66), (74, 70, 68, 72), (78, 74, 72, 76), (76, 80, 82, 78), (86, 82, 80, 84), (91, 86, 84, 88), (94, 91, 88, 93), (98, 94, 93, 96), (102, 98, 96, 101), (106, 102, 101, 104), (110, 106, 104, 108), (114, 110, 108, 112), (118, 114, 112, 116), (123, 118, 116, 121), (269, 126, 123, 121, 124, 268, 267, 266), (124, 128, 270, 268), (271, 130, 126, 269), (135, 130, 271, 273), (128, 132, 272, 270), (132, 137, 138, 135, 273, 275, 274, 272), (142, 138, 137, 141), (141, 145, 146, 142), (150, 146, 145, 149), (154, 150, 149, 153), (158, 154, 153, 157), (162, 158, 157, 161), (162, 161, 165, 166), (166, 165, 169, 170), (170, 169, 172, 174), (174, 172, 176, 178), (178, 176, 181, 183), (183, 181, 185, 187), (187, 185, 189, 191), (191, 189, 193, 195), (195, 193, 197, 199), (199, 197, 201, 202), (202, 201, 204, 206), (206, 204, 208, 210), (210, 208, 212, 214), (214, 212, 216, 218), (218, 216, 221, 223), (223, 221, 225, 227), (227, 225, 229, 231), (231, 229, 232, 235), (235, 232, 237, 239), (239, 237, 241, 243), (243, 241, 245, 247), (247, 245, 249, 250), (250, 249, 253, 254), (253, 1, 3, 254), (225, 221, 216, 212, 208, 204, 201, 197, 193, 189, 185, 181, 176, 172, 169, 165, 161, 157, 153, 149, 145, 141, 137, 132, 128, 124, 121, 116, 112, 108, 104, 101, 96, 93, 88, 84, 80, 76, 72, 68, 64, 60, 56, 52, 48, 44, 40, 36, 32, 29, 25, 20, 17, 13, 9, 5, 1, 253, 249, 245, 241, 237, 232, 229), (265, 264, 274, 275), (267, 257, 256, 266), (274, 264, 262, 260, 258, 257, 267, 268, 270, 272), (256, 259, 261, 263, 265, 275, 273, 271, 269, 266)])
_uv = me_002.uv_layers.new(name='UVマップ')
_uv.uv.foreach_set('vector', [1.0, 0.5, 1.0, 1.0, 0.9844, 1.0, 0.9844, 0.5, 0.9844, 0.5, 0.9844, 1.0, 0.9688, 1.0, 0.9688, 0.5, 0.9688, 0.5, 0.9688, 1.0, 0.9531, 1.0, 0.9531, 0.5, 0.9531, 0.5, 0.9531, 1.0, 0.9375, 1.0, 0.9375, 0.5, 0.9375, 0.5, 0.9375, 1.0, 0.9219, 1.0, 0.9219, 0.5, 0.9219, 0.5, 0.9219, 1.0, 0.9062, 1.0, 0.9062, 0.5, 0.9062, 0.5, 0.9062, 1.0, 0.8906, 1.0, 0.8906, 0.5, 0.8906, 0.5, 0.8906, 1.0, 0.875, 1.0, 0.875, 0.5, 0.875, 0.5, 0.875, 1.0, 0.8594, 1.0, 0.8594, 0.5, 0.8594, 0.5, 0.8594, 1.0, 0.8438, 1.0, 0.8438, 0.5, 0.8438, 0.5, 0.8438, 1.0, 0.8281, 1.0, 0.8281, 0.5, 0.8281, 0.5, 0.8281, 1.0, 0.8125, 1.0, 0.8125, 0.5, 0.8125, 0.5, 0.8125, 1.0, 0.7969, 1.0, 0.7969, 0.5, 0.7969, 0.5, 0.7969, 1.0, 0.7812, 1.0, 0.7812, 0.5, 0.7812, 0.5, 0.7812, 1.0, 0.7656, 1.0, 0.7656, 0.5, 0.7656, 0.5, 0.7656, 1.0, 0.75, 1.0, 0.75, 0.5, 0.75, 0.5, 0.75, 1.0, 0.7344, 1.0, 0.7344, 0.5, 0.7344, 0.5, 0.7344, 1.0, 0.7188, 1.0, 0.7188, 0.5, 0.7188, 0.5, 0.7188, 1.0, 0.7031, 1.0, 0.7031, 0.5, 0.7031, 0.5, 0.7031, 1.0, 0.6875, 1.0, 0.6875, 0.5, 0.6875, 0.5, 0.6875, 1.0, 0.6719, 1.0, 0.6719, 0.5, 0.6719, 0.5, 0.6719, 1.0, 0.6562, 1.0, 0.6562, 0.5, 0.6562, 0.5, 0.6562, 1.0, 0.6406, 1.0, 0.6406, 0.5, 0.6406, 0.5, 0.6406, 1.0, 0.625, 1.0, 0.625, 0.5, 0.625, 0.5, 0.625, 1.0, 0.6094, 1.0, 0.6094, 0.5, 0.6094, 0.5, 0.6094, 1.0, 0.5938, 1.0, 0.5938, 0.5, 0.5938, 0.5, 0.5938, 1.0, 0.5781, 1.0, 0.5781, 0.5, 0.5781, 0.5, 0.5781, 1.0, 0.5625, 1.0, 0.5625, 0.5, 0.5625, 0.5, 0.5625, 1.0, 0.5469, 1.0, 0.5469, 0.5, 0.5469, 0.5, 0.5469, 1.0, 0.5312, 1.0, 0.5312, 0.5, 0.5156, 0.6797, 0.5156, 0.5, 0.5312, 0.5, 0.5312, 1.0, 0.5156, 1.0, 0.5156, 0.7825, 0.5267, 0.7825, 0.5267, 0.6797, 0.5156, 0.7825, 0.5156, 1.0, 0.5, 1.0, 0.5, 0.7825, 0.5, 0.6797, 0.5, 0.5, 0.5156, 0.5, 0.5156, 0.6797, 0.5, 0.7825, 0.5, 1.0, 0.4844, 1.0, 0.4844, 0.7825, 0.4844, 0.6797, 0.4844, 0.5, 0.5, 0.5, 0.5, 0.6797, 0.4844, 0.7825, 0.4844, 1.0, 0.4688, 1.0, 0.4688, 0.5, 0.4844, 0.5, 0.4844, 0.6797, 0.4733, 0.6797, 0.4733, 0.7825, 0.4688, 0.5, 0.4688, 1.0, 0.4531, 1.0, 0.4531, 0.5, 0.4531, 0.5, 0.4531, 1.0, 0.4375, 1.0, 0.4375, 0.5, 0.4375, 0.5, 0.4375, 1.0, 0.4219, 1.0, 0.4219, 0.5, 0.4219, 0.5, 0.4219, 1.0, 0.4062, 1.0, 0.4062, 0.5, 0.4062, 0.5, 0.4062, 1.0, 0.3906, 1.0, 0.3906, 0.5, 0.3906, 0.5, 0.3906, 1.0, 0.375, 1.0, 0.375, 0.5, 0.375, 0.5, 0.375, 1.0, 0.3594, 1.0, 0.3594, 0.5, 0.3594, 0.5, 0.3594, 1.0, 0.3438, 1.0, 0.3438, 0.5, 0.3438, 0.5, 0.3438, 1.0, 0.3281, 1.0, 0.3281, 0.5, 0.3281, 0.5, 0.3281, 1.0, 0.3125, 1.0, 0.3125, 0.5, 0.3125, 0.5, 0.3125, 1.0, 0.2969, 1.0, 0.2969, 0.5, 0.2969, 0.5, 0.2969, 1.0, 0.2812, 1.0, 0.2812, 0.5, 0.2812, 0.5, 0.2812, 1.0, 0.2656, 1.0, 0.2656, 0.5, 0.2656, 0.5, 0.2656, 1.0, 0.25, 1.0, 0.25, 0.5, 0.25, 0.5, 0.25, 1.0, 0.2344, 1.0, 0.2344, 0.5, 0.2344, 0.5, 0.2344, 1.0, 0.2188, 1.0, 0.2188, 0.5, 0.2188, 0.5, 0.2188, 1.0, 0.2031, 1.0, 0.2031, 0.5, 0.2031, 0.5, 0.2031, 1.0, 0.1875, 1.0, 0.1875, 0.5, 0.1875, 0.5, 0.1875, 1.0, 0.1719, 1.0, 0.1719, 0.5, 0.1719, 0.5, 0.1719, 1.0, 0.1562, 1.0, 0.1562, 0.5, 0.1562, 0.5, 0.1562, 1.0, 0.1406, 1.0, 0.1406, 0.5, 0.1406, 0.5, 0.1406, 1.0, 0.125, 1.0, 0.125, 0.5, 0.125, 0.5, 0.125, 1.0, 0.1094, 1.0, 0.1094, 0.5, 0.1094, 0.5, 0.1094, 1.0, 0.09375, 1.0, 0.09375, 0.5, 0.09375, 0.5, 0.09375, 1.0, 0.07812, 1.0, 0.07812, 0.5, 0.07812, 0.5, 0.07812, 1.0, 0.0625, 1.0, 0.0625, 0.5, 0.0625, 0.5, 0.0625, 1.0, 0.04688, 1.0, 0.04688, 0.5, 0.04688, 0.5, 0.04688, 1.0, 0.03125, 1.0, 0.03125, 0.5, 0.02827, 0.1582, 0.03834, 0.1369, 0.05045, 0.1167, 0.06819, 0.1285, 0.05715, 0.1469, 0.04798, 0.1663, 0.04075, 0.1865, 0.03553, 0.2073, 0.03239, 0.2286, 0.03133, 0.25, 0.03239, 0.2714, 0.03553, 0.2927, 0.04075, 0.3135, 0.04798, 0.3337, 0.05715, 0.3531, 0.06819, 0.3715, 0.08097, 0.3887, 0.09538, 0.4046, 0.1113, 0.419, 0.1285, 0.4318, 0.1167, 0.4496, 0.09775, 0.4355, 0.08029, 0.4197, 0.06448, 0.4023, 0.05045, 0.3833, 0.03834, 0.3631, 0.02827, 0.3418, 0.02033, 0.3197, 0.01461, 0.2968, 0.01116, 0.2735, 0.01, 0.25, 0.01116, 0.2265, 0.01461, 0.2032, 0.02033, 0.1803, 0.3833, 0.4496, 0.3631, 0.4617, 0.3418, 0.4717, 0.3197, 0.4797, 0.2968, 0.4854, 0.2735, 0.4888, 0.25, 0.49, 0.2265, 0.4888, 0.2032, 0.4854, 0.1803, 0.4797, 0.1582, 0.4717, 0.1369, 0.4617, 0.1167, 0.4496, 0.1285, 0.4318, 0.1469, 0.4428, 0.1663, 0.452, 0.1865, 0.4593, 0.2073, 0.4645, 0.2286, 0.4676, 0.25, 0.4687, 0.2714, 0.4676, 0.2927, 0.4645, 0.3135, 0.4593, 0.3337, 0.452, 0.3531, 0.4428, 0.3715, 0.4318, 0.3887, 0.419, 0.4046, 0.4046, 0.419, 0.3887, 0.4318, 0.3715, 0.4428, 0.3531, 0.452, 0.3337, 0.4593, 0.3135, 0.4645, 0.2927, 0.4676, 0.2714, 0.4687, 0.25, 0.4676, 0.2286, 0.4645, 0.2073, 0.4593, 0.1865, 0.452, 0.1663, 0.4428, 0.1469, 0.4318, 0.1285, 0.419, 0.1113, 0.4046, 0.09538, 0.3887, 0.08097, 0.3715, 0.06819, 0.3531, 0.05715, 0.3337, 0.04798, 0.3135, 0.04075, 0.2927, 0.03553, 0.2714, 0.03239, 0.25, 0.03133, 0.2286, 0.03239, 0.2073, 0.03553, 0.1865, 0.04075, 0.1663, 0.04798, 0.1469, 0.05715, 0.1285, 0.06819, 0.1113, 0.08097, 0.09538, 0.09538, 0.08097, 0.1113, 0.06819, 0.1285, 0.05045, 0.1167, 0.06448, 0.09775, 0.08029, 0.08029, 0.09775, 0.06448, 0.1167, 0.05045, 0.1369, 0.03834, 0.1582, 0.02827, 0.1803, 0.02033, 0.2032, 0.01461, 0.2265, 0.01116, 0.25, 0.01, 0.2735, 0.01116, 0.2968, 0.01461, 0.3197, 0.02033, 0.3418, 0.02827, 0.3631, 0.03834, 0.3833, 0.05045, 0.4023, 0.06448, 0.4197, 0.08029, 0.4355, 0.09775, 0.4496, 0.1167, 0.4617, 0.1369, 0.4717, 0.1582, 0.4797, 0.1803, 0.4854, 0.2032, 0.4888, 0.2265, 0.49, 0.25, 0.4888, 0.2735, 0.4854, 0.2968, 0.4797, 0.3197, 0.4717, 0.3418, 0.4617, 0.3631, 0.4496, 0.3833, 0.4355, 0.4023, 0.4197, 0.4197, 0.4023, 0.4355, 0.03125, 0.5, 0.03125, 1.0, 0.01562, 1.0, 0.01562, 0.5, 0.01562, 0.5, 0.01562, 1.0, 0.0, 1.0, 0.0, 0.5, 0.7032, 0.4854, 0.7265, 0.4888, 0.75, 0.49, 0.7735, 0.4888, 0.7968, 0.4854, 0.8197, 0.4797, 0.8418, 0.4717, 0.8631, 0.4617, 0.8833, 0.4496, 0.9023, 0.4355, 0.9197, 0.4197, 0.9355, 0.4023, 0.9496, 0.3833, 0.9617, 0.3631, 0.9717, 0.3418, 0.9797, 0.3197, 0.9854, 0.2968, 0.9888, 0.2735, 0.99, 0.25, 0.9888, 0.2265, 0.9854, 0.2032, 0.9797, 0.1803, 0.9717, 0.1582, 0.9617, 0.1369, 0.9496, 0.1167, 0.9355, 0.09775, 0.9197, 0.08029, 0.9023, 0.06448, 0.8833, 0.05045, 0.8631, 0.03834, 0.8418, 0.02827, 0.8197, 0.02033, 0.7968, 0.01461, 0.7735, 0.01116, 0.75, 0.01, 0.7265, 0.01116, 0.7032, 0.01461, 0.6803, 0.02033, 0.6582, 0.02827, 0.6369, 0.03834, 0.6167, 0.05045, 0.5977, 0.06448, 0.5803, 0.08029, 0.5645, 0.09775, 0.5504, 0.1167, 0.5383, 0.1369, 0.5283, 0.1582, 0.5203, 0.1803, 0.5146, 0.2032, 0.5112, 0.2265, 0.51, 0.25, 0.5112, 0.2735, 0.5146, 0.2968, 0.5203, 0.3197, 0.5283, 0.3418, 0.5383, 0.3631, 0.5504, 0.3833, 0.5645, 0.4023, 0.5803, 0.4197, 0.5977, 0.4355, 0.6167, 0.4496, 0.6369, 0.4617, 0.6582, 0.4717, 0.6803, 0.4797, 1.0, 1.0, 1.0, 0.5, 0.9844, 0.5, 0.9844, 1.0, 0.9844, 1.0, 0.9844, 0.5, 0.9688, 0.5, 0.9688, 1.0, 0.9688, 1.0, 0.9688, 0.5, 0.9531, 0.5, 0.9531, 1.0, 0.9531, 1.0, 0.9531, 0.5, 0.9375, 0.5, 0.9375, 1.0, 0.9375, 1.0, 0.9375, 0.5, 0.9219, 0.5, 0.9219, 1.0, 0.9219, 1.0, 0.9219, 0.5, 0.9062, 0.5, 0.9062, 1.0, 0.9062, 1.0, 0.9062, 0.5, 0.8906, 0.5, 0.8906, 1.0, 0.8906, 1.0, 0.8906, 0.5, 0.875, 0.5, 0.875, 1.0, 0.8594, 1.0, 0.875, 1.0, 0.875, 0.5, 0.8594, 0.5, 0.8438, 1.0, 0.8594, 1.0, 0.8594, 0.5, 0.8438, 0.5, 0.8281, 1.0, 0.8438, 1.0, 0.8438, 0.5, 0.8281, 0.5, 0.8125, 1.0, 0.8281, 1.0, 0.8281, 0.5, 0.8125, 0.5, 0.7969, 1.0, 0.8125, 1.0, 0.8125, 0.5, 0.7969, 0.5, 0.7812, 1.0, 0.7969, 1.0, 0.7969, 0.5, 0.7812, 0.5, 0.7656, 1.0, 0.7812, 1.0, 0.7812, 0.5, 0.7656, 0.5, 0.75, 1.0, 0.7656, 1.0, 0.7656, 0.5, 0.75, 0.5, 0.75, 0.5, 0.7344, 0.5, 0.7344, 1.0, 0.75, 1.0, 0.7188, 1.0, 0.7344, 1.0, 0.7344, 0.5, 0.7188, 0.5, 0.7031, 1.0, 0.7188, 1.0, 0.7188, 0.5, 0.7031, 0.5, 0.7031, 0.5, 0.6875, 0.5, 0.6875, 1.0, 0.7031, 1.0, 0.6719, 1.0, 0.6875, 1.0, 0.6875, 0.5, 0.6719, 0.5, 0.6562, 1.0, 0.6719, 1.0, 0.6719, 0.5, 0.6562, 0.5, 0.6406, 1.0, 0.6562, 1.0, 0.6562, 0.5, 0.6406, 0.5, 0.625, 1.0, 0.6406, 1.0, 0.6406, 0.5, 0.625, 0.5, 0.6094, 1.0, 0.625, 1.0, 0.625, 0.5, 0.6094, 0.5, 0.5938, 1.0, 0.6094, 1.0, 0.6094, 0.5, 0.5938, 0.5, 0.5781, 1.0, 0.5938, 1.0, 0.5938, 0.5, 0.5781, 0.5, 0.5625, 1.0, 0.5781, 1.0, 0.5781, 0.5, 0.5625, 0.5, 0.5469, 1.0, 0.5625, 1.0, 0.5625, 0.5, 0.5469, 0.5, 0.5312, 1.0, 0.5469, 1.0, 0.5469, 0.5, 0.5312, 0.5, 0.5156, 0.7657, 0.5156, 1.0, 0.5312, 1.0, 0.5312, 0.5, 0.5156, 0.5, 0.5156, 0.6551, 0.5293, 0.6551, 0.5293, 0.7657, 0.5156, 0.5, 0.5, 0.5, 0.5, 0.6551, 0.5156, 0.6551, 0.5, 0.7657, 0.5, 1.0, 0.5156, 1.0, 0.5156, 0.7657, 0.4844, 1.0, 0.5, 1.0, 0.5, 0.7657, 0.4844, 0.7657, 0.5, 0.5, 0.4844, 0.5, 0.4844, 0.6551, 0.5, 0.6551, 0.4844, 0.5, 0.4688, 0.5, 0.4688, 1.0, 0.4844, 1.0, 0.4844, 0.7657, 0.4707, 0.7657, 0.4707, 0.6551, 0.4844, 0.6551, 0.4531, 1.0, 0.4688, 1.0, 0.4688, 0.5, 0.4531, 0.5, 0.4531, 0.5, 0.4375, 0.5, 0.4375, 1.0, 0.4531, 1.0, 0.4219, 1.0, 0.4375, 1.0, 0.4375, 0.5, 0.4219, 0.5, 0.4062, 1.0, 0.4219, 1.0, 0.4219, 0.5, 0.4062, 0.5, 0.3906, 1.0, 0.4062, 1.0, 0.4062, 0.5, 0.3906, 0.5, 0.375, 1.0, 0.3906, 1.0, 0.3906, 0.5, 0.375, 0.5, 0.375, 1.0, 0.375, 0.5, 0.3594, 0.5, 0.3594, 1.0, 0.3594, 1.0, 0.3594, 0.5, 0.3438, 0.5, 0.3438, 1.0, 0.3438, 1.0, 0.3438, 0.5, 0.3281, 0.5, 0.3281, 1.0, 0.3281, 1.0, 0.3281, 0.5, 0.3125, 0.5, 0.3125, 1.0, 0.3125, 1.0, 0.3125, 0.5, 0.2969, 0.5, 0.2969, 1.0, 0.2969, 1.0, 0.2969, 0.5, 0.2812, 0.5, 0.2812, 1.0, 0.2812, 1.0, 0.2812, 0.5, 0.2656, 0.5, 0.2656, 1.0, 0.2656, 1.0, 0.2656, 0.5, 0.25, 0.5, 0.25, 1.0, 0.25, 1.0, 0.25, 0.5, 0.2344, 0.5, 0.2344, 1.0, 0.2344, 1.0, 0.2344, 0.5, 0.2188, 0.5, 0.2188, 1.0, 0.2188, 1.0, 0.2188, 0.5, 0.2031, 0.5, 0.2031, 1.0, 0.2031, 1.0, 0.2031, 0.5, 0.1875, 0.5, 0.1875, 1.0, 0.1875, 1.0, 0.1875, 0.5, 0.1719, 0.5, 0.1719, 1.0, 0.1719, 1.0, 0.1719, 0.5, 0.1562, 0.5, 0.1562, 1.0, 0.1562, 1.0, 0.1562, 0.5, 0.1406, 0.5, 0.1406, 1.0, 0.1406, 1.0, 0.1406, 0.5, 0.125, 0.5, 0.125, 1.0, 0.125, 1.0, 0.125, 0.5, 0.1094, 0.5, 0.1094, 1.0, 0.1094, 1.0, 0.1094, 0.5, 0.09375, 0.5, 0.09375, 1.0, 0.09375, 1.0, 0.09375, 0.5, 0.07812, 0.5, 0.07812, 1.0, 0.07812, 1.0, 0.07812, 0.5, 0.0625, 0.5, 0.0625, 1.0, 0.0625, 1.0, 0.0625, 0.5, 0.04688, 0.5, 0.04688, 1.0, 0.04688, 1.0, 0.04688, 0.5, 0.03125, 0.5, 0.03125, 1.0, 0.03125, 1.0, 0.03125, 0.5, 0.01562, 0.5, 0.01562, 1.0, 0.01562, 0.5, 0.0, 0.5, 0.0, 1.0, 0.01562, 1.0, 0.5803, 0.4197, 0.5645, 0.4023, 0.5504, 0.3833, 0.5383, 0.3631, 0.5283, 0.3418, 0.5203, 0.3197, 0.5146, 0.2968, 0.5112, 0.2735, 0.51, 0.25, 0.5112, 0.2265, 0.5146, 0.2032, 0.5203, 0.1803, 0.5283, 0.1582, 0.5383, 0.1369, 0.5504, 0.1167, 0.5645, 0.09775, 0.5803, 0.08029, 0.5977, 0.06448, 0.6167, 0.05045, 0.6369, 0.03834, 0.6582, 0.02827, 0.6803, 0.02033, 0.7032, 0.01461, 0.7265, 0.01116, 0.75, 0.01, 0.7735, 0.01116, 0.7968, 0.01461, 0.8197, 0.02033, 0.8418, 0.02827, 0.8631, 0.03834, 0.8833, 0.05045, 0.9023, 0.06448, 0.9197, 0.08029, 0.9355, 0.09775, 0.9496, 0.1167, 0.9617, 0.1369, 0.9717, 0.1582, 0.9797, 0.1803, 0.9854, 0.2032, 0.9888, 0.2265, 0.99, 0.25, 0.9888, 0.2735, 0.9854, 0.2968, 0.9797, 0.3197, 0.9717, 0.3418, 0.9617, 0.3631, 0.9496, 0.3833, 0.9355, 0.4023, 0.9197, 0.4197, 0.9023, 0.4355, 0.8833, 0.4496, 0.8631, 0.4617, 0.8418, 0.4717, 0.8197, 0.4797, 0.7968, 0.4854, 0.7735, 0.4888, 0.75, 0.49, 0.7265, 0.4888, 0.7032, 0.4854, 0.6803, 0.4797, 0.6582, 0.4717, 0.6369, 0.4617, 0.6167, 0.4496, 0.5977, 0.4355, 0.625, 0.1217, 0.375, 0.1217, 0.375, 0.177, 0.625, 0.177, 0.375, 0.573, 0.375, 0.6283, 0.625, 0.6283, 0.625, 0.573, 0.125, 0.573, 0.125, 0.6283, 0.1765, 0.6345, 0.25, 0.6375, 0.3235, 0.6345, 0.375, 0.6283, 0.375, 0.573, 0.317, 0.5801, 0.25, 0.5828, 0.183, 0.5801, 0.625, 0.6283, 0.6765, 0.6345, 0.75, 0.6375, 0.8235, 0.6345, 0.875, 0.6283, 0.875, 0.573, 0.817, 0.5801, 0.75, 0.5828, 0.683, 0.5801, 0.625, 0.573])
me_002.update()

# ---- objects
ob_base_cylinder = bpy.data.objects.new('Base_Cylinder', me_004)
ob_micro_cover_0_07mm = bpy.data.objects.new('Micro_Cover_0.07mm', me_002)

# ---- transforms, parenting, visibility, modifiers, constraints
ob_base_cylinder.location = (0.0, 0.0, 0.03912)
ob_base_cylinder.scale = (0.997, 0.997, 1.0)
ob_micro_cover_0_07mm.location = (0.0, 0.0, -0.04374)
ob_micro_cover_0_07mm.scale = (1.0, 1.0, 1.043)

# ---- collection membership
col_collection.objects.link(ob_base_cylinder)
col_collection.objects.link(ob_micro_cover_0_07mm)

# ---- scene / render settings (as saved in the file)
scene.frame_start = 1; scene.frame_end = 250; scene.frame_set(0)
scene.render.engine = 'BLENDER_EEVEE_NEXT'
scene.cycles.sampling_pattern = 'TABULATED_SOBOL'
scene.eevee.ray_tracing_options.trace_max_roughness = 0.0
scene.unit_settings.scale_length = 0.001
bpy.context.view_layer.update()

# ---- added for rendering (the .blend has no active camera and no usable light): camera, sun
cam_auto = bpy.data.cameras.new('AutoCamera')
cam_auto.lens = 50.0
cam_auto.sensor_width = 36.0
cam_auto.clip_end = 1000.0
ob_auto_camera = bpy.data.objects.new('AutoCamera', cam_auto)
scene.collection.objects.link(ob_auto_camera)
ob_auto_camera.location = (0.185045, -0.222054, 0.15736)
ob_auto_camera.rotation_euler = (1.09748, -7.21219e-08, 0.694738)
scene.camera = ob_auto_camera
light_auto_sun = bpy.data.lights.new('AutoSun', 'SUN')
light_auto_sun.energy = 3.0
light_auto_sun.angle = 0.0523599
ob_auto_sun = bpy.data.objects.new('AutoSun', light_auto_sun)
scene.collection.objects.link(ob_auto_sun)
ob_auto_sun.rotation_euler = (0.872665, 0.174533, 0.523599)
bpy.context.view_layer.update()
